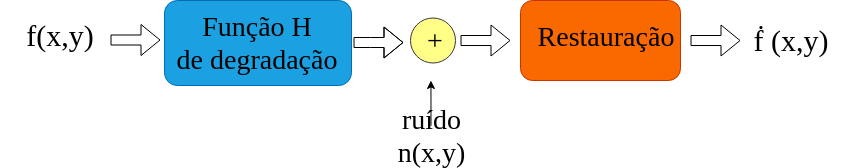

The diagram above was exported from draw.io. Its source (the exported page's mxGraphModel, read from the mxfile embedded in the PNG):
<mxGraphModel dx="926" dy="527" grid="1" gridSize="10" guides="1" tooltips="1" connect="1" arrows="1" fold="1" page="1" pageScale="1" pageWidth="827" pageHeight="1169" math="0" shadow="0">
  <root>
    <mxCell id="0" />
    <mxCell id="1" parent="0" />
    <mxCell id="YTavVmMsOp6P7qhZ86PX-1" value="&lt;font style=&quot;font-size: 30px;&quot;&gt;f(x,y)&lt;/font&gt;" style="text;html=1;strokeColor=none;fillColor=none;align=center;verticalAlign=middle;whiteSpace=wrap;rounded=0;fontFamily=Lucida Console;fontSize=30;" vertex="1" parent="1">
      <mxGeometry x="60" y="130" width="120" height="70" as="geometry" />
    </mxCell>
    <mxCell id="YTavVmMsOp6P7qhZ86PX-11" value="" style="shape=flexArrow;endArrow=classic;html=1;fontFamily=Lucida Console;" edge="1" parent="1">
      <mxGeometry width="50" height="50" relative="1" as="geometry">
        <mxPoint x="750" y="170" as="sourcePoint" />
        <mxPoint x="800" y="170" as="targetPoint" />
      </mxGeometry>
    </mxCell>
    <mxCell id="YTavVmMsOp6P7qhZ86PX-12" value="" style="rounded=1;whiteSpace=wrap;html=1;fontFamily=Lucida Console;fontSize=30;fillColor=#1ba1e2;strokeColor=#006EAF;fontColor=#ffffff;" vertex="1" parent="1">
      <mxGeometry x="224" y="130" width="187" height="85" as="geometry" />
    </mxCell>
    <mxCell id="YTavVmMsOp6P7qhZ86PX-13" value="" style="shape=flexArrow;endArrow=classic;html=1;fontFamily=Lucida Console;" edge="1" parent="1">
      <mxGeometry width="50" height="50" relative="1" as="geometry">
        <mxPoint x="170" y="169.5" as="sourcePoint" />
        <mxPoint x="220" y="169.5" as="targetPoint" />
      </mxGeometry>
    </mxCell>
    <mxCell id="YTavVmMsOp6P7qhZ86PX-14" value="" style="rounded=1;whiteSpace=wrap;html=1;fontFamily=Lucida Console;fontSize=30;fillColor=#fa6800;strokeColor=#C73500;fontColor=#ffffff;" vertex="1" parent="1">
      <mxGeometry x="580" y="130" width="160" height="80" as="geometry" />
    </mxCell>
    <mxCell id="YTavVmMsOp6P7qhZ86PX-15" value="&lt;font style=&quot;font-size: 30px&quot;&gt;ḟ&amp;nbsp;(x,y)&lt;/font&gt;" style="text;html=1;strokeColor=none;fillColor=none;align=center;verticalAlign=middle;whiteSpace=wrap;rounded=0;fontFamily=Lucida Console;fontSize=30;" vertex="1" parent="1">
      <mxGeometry x="790" y="135" width="120" height="70" as="geometry" />
    </mxCell>
    <mxCell id="YTavVmMsOp6P7qhZ86PX-16" value="" style="shape=flexArrow;endArrow=classic;html=1;fontFamily=Lucida Console;" edge="1" parent="1">
      <mxGeometry width="50" height="50" relative="1" as="geometry">
        <mxPoint x="413" y="172" as="sourcePoint" />
        <mxPoint x="463" y="172" as="targetPoint" />
        <Array as="points">
          <mxPoint x="430" y="172" />
        </Array>
      </mxGeometry>
    </mxCell>
    <mxCell id="YTavVmMsOp6P7qhZ86PX-17" value="Função H&lt;br&gt;de degradação&lt;br style=&quot;font-size: 28px&quot;&gt;" style="text;html=1;strokeColor=none;fillColor=none;align=center;verticalAlign=middle;whiteSpace=wrap;rounded=0;fontFamily=Lucida Console;fontSize=28;" vertex="1" parent="1">
      <mxGeometry x="221" y="162.5" width="190" height="20" as="geometry" />
    </mxCell>
    <mxCell id="YTavVmMsOp6P7qhZ86PX-18" value="Restauração&lt;br&gt;&amp;nbsp;" style="text;html=1;strokeColor=none;fillColor=none;align=center;verticalAlign=middle;whiteSpace=wrap;rounded=0;fontFamily=Lucida Console;fontSize=28;" vertex="1" parent="1">
      <mxGeometry x="645" y="172.5" width="40" height="20" as="geometry" />
    </mxCell>
    <mxCell id="YTavVmMsOp6P7qhZ86PX-22" value="" style="shape=flexArrow;endArrow=classic;html=1;fontFamily=Lucida Console;" edge="1" parent="1">
      <mxGeometry width="50" height="50" relative="1" as="geometry">
        <mxPoint x="520" y="170" as="sourcePoint" />
        <mxPoint x="570" y="170" as="targetPoint" />
      </mxGeometry>
    </mxCell>
    <mxCell id="YTavVmMsOp6P7qhZ86PX-24" value="" style="ellipse;whiteSpace=wrap;html=1;aspect=fixed;fontFamily=Lucida Console;fontSize=28;fillColor=#ffff88;strokeColor=#36393d;" vertex="1" parent="1">
      <mxGeometry x="470" y="147.5" width="45" height="45" as="geometry" />
    </mxCell>
    <mxCell id="YTavVmMsOp6P7qhZ86PX-26" value="+" style="text;html=1;strokeColor=none;fillColor=none;align=center;verticalAlign=middle;whiteSpace=wrap;rounded=0;fontFamily=Lucida Console;fontSize=28;" vertex="1" parent="1">
      <mxGeometry x="475" y="160" width="40" height="20" as="geometry" />
    </mxCell>
    <mxCell id="YTavVmMsOp6P7qhZ86PX-38" style="edgeStyle=orthogonalEdgeStyle;rounded=0;orthogonalLoop=1;jettySize=auto;html=1;exitX=0.5;exitY=0;exitDx=0;exitDy=0;fontFamily=Lucida Console;fontSize=28;" edge="1" parent="1" source="YTavVmMsOp6P7qhZ86PX-29">
      <mxGeometry relative="1" as="geometry">
        <mxPoint x="490.47058823529414" y="209.9999999999999" as="targetPoint" />
      </mxGeometry>
    </mxCell>
    <mxCell id="YTavVmMsOp6P7qhZ86PX-29" value="ruído&lt;br&gt;n(x,y)" style="text;html=1;strokeColor=none;fillColor=none;align=center;verticalAlign=middle;whiteSpace=wrap;rounded=0;fontFamily=Lucida Console;fontSize=28;" vertex="1" parent="1">
      <mxGeometry x="470" y="255" width="40" height="20" as="geometry" />
    </mxCell>
  </root>
</mxGraphModel>